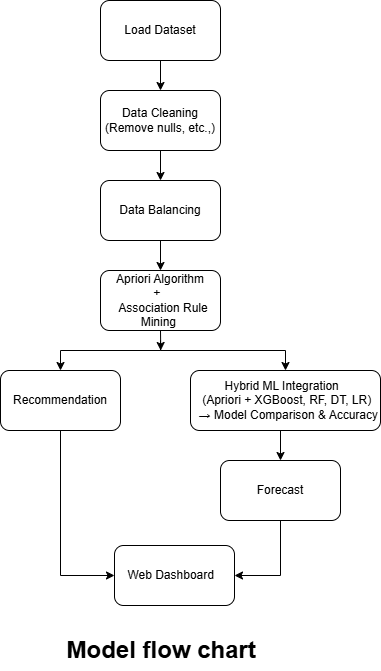

The diagram above was exported from draw.io. Its source (the exported page's mxGraphModel, read from the mxfile embedded in the PNG):
<mxGraphModel dx="1895" dy="958" grid="1" gridSize="10" guides="1" tooltips="1" connect="1" arrows="1" fold="1" page="1" pageScale="1" pageWidth="827" pageHeight="1169" math="0" shadow="0">
  <root>
    <mxCell id="0" />
    <mxCell id="1" parent="0" />
    <mxCell id="om9jCCh0I24y4LlFyJx2-10" style="edgeStyle=orthogonalEdgeStyle;rounded=0;orthogonalLoop=1;jettySize=auto;html=1;exitX=0.5;exitY=1;exitDx=0;exitDy=0;entryX=0.5;entryY=0;entryDx=0;entryDy=0;" edge="1" parent="1" source="om9jCCh0I24y4LlFyJx2-1" target="om9jCCh0I24y4LlFyJx2-2">
      <mxGeometry relative="1" as="geometry" />
    </mxCell>
    <mxCell id="om9jCCh0I24y4LlFyJx2-1" value="Load Dataset" style="rounded=1;whiteSpace=wrap;html=1;" vertex="1" parent="1">
      <mxGeometry x="340" y="20" width="120" height="60" as="geometry" />
    </mxCell>
    <mxCell id="om9jCCh0I24y4LlFyJx2-13" style="edgeStyle=orthogonalEdgeStyle;rounded=0;orthogonalLoop=1;jettySize=auto;html=1;exitX=0.5;exitY=1;exitDx=0;exitDy=0;" edge="1" parent="1" source="om9jCCh0I24y4LlFyJx2-2" target="om9jCCh0I24y4LlFyJx2-3">
      <mxGeometry relative="1" as="geometry" />
    </mxCell>
    <mxCell id="om9jCCh0I24y4LlFyJx2-2" value="Data Cleaning&lt;div&gt;(Remove nulls, etc.,)&lt;/div&gt;" style="rounded=1;whiteSpace=wrap;html=1;" vertex="1" parent="1">
      <mxGeometry x="340" y="110" width="120" height="60" as="geometry" />
    </mxCell>
    <mxCell id="om9jCCh0I24y4LlFyJx2-15" style="edgeStyle=orthogonalEdgeStyle;rounded=0;orthogonalLoop=1;jettySize=auto;html=1;exitX=0.5;exitY=1;exitDx=0;exitDy=0;entryX=0.5;entryY=0;entryDx=0;entryDy=0;" edge="1" parent="1" source="om9jCCh0I24y4LlFyJx2-3" target="om9jCCh0I24y4LlFyJx2-4">
      <mxGeometry relative="1" as="geometry" />
    </mxCell>
    <mxCell id="om9jCCh0I24y4LlFyJx2-3" value="Data Balancing" style="rounded=1;whiteSpace=wrap;html=1;" vertex="1" parent="1">
      <mxGeometry x="340" y="200" width="120" height="60" as="geometry" />
    </mxCell>
    <mxCell id="om9jCCh0I24y4LlFyJx2-18" style="edgeStyle=orthogonalEdgeStyle;rounded=0;orthogonalLoop=1;jettySize=auto;html=1;exitX=0.5;exitY=1;exitDx=0;exitDy=0;entryX=0.5;entryY=0;entryDx=0;entryDy=0;" edge="1" parent="1" target="om9jCCh0I24y4LlFyJx2-5">
      <mxGeometry relative="1" as="geometry">
        <mxPoint x="400" y="360" as="sourcePoint" />
        <Array as="points">
          <mxPoint x="400" y="370" />
          <mxPoint x="300" y="370" />
        </Array>
      </mxGeometry>
    </mxCell>
    <mxCell id="om9jCCh0I24y4LlFyJx2-19" style="edgeStyle=orthogonalEdgeStyle;rounded=0;orthogonalLoop=1;jettySize=auto;html=1;exitX=0.5;exitY=1;exitDx=0;exitDy=0;entryX=0.5;entryY=0;entryDx=0;entryDy=0;" edge="1" parent="1" target="om9jCCh0I24y4LlFyJx2-6">
      <mxGeometry relative="1" as="geometry">
        <mxPoint x="400" y="360" as="sourcePoint" />
        <Array as="points">
          <mxPoint x="400" y="370" />
          <mxPoint x="525" y="370" />
        </Array>
      </mxGeometry>
    </mxCell>
    <mxCell id="om9jCCh0I24y4LlFyJx2-23" style="edgeStyle=orthogonalEdgeStyle;rounded=0;orthogonalLoop=1;jettySize=auto;html=1;exitX=0.5;exitY=1;exitDx=0;exitDy=0;" edge="1" parent="1" source="om9jCCh0I24y4LlFyJx2-4">
      <mxGeometry relative="1" as="geometry">
        <mxPoint x="400.2432432432432" y="370" as="targetPoint" />
      </mxGeometry>
    </mxCell>
    <mxCell id="om9jCCh0I24y4LlFyJx2-4" value="&lt;div&gt;Apriori Algorithm&lt;/div&gt;&lt;div&gt;&amp;nbsp; &amp;nbsp; &amp;nbsp;+&amp;nbsp; &amp;nbsp; &amp;nbsp; &amp;nbsp;&lt;/div&gt;&lt;div&gt;&amp;nbsp; Association Rule Mining&amp;nbsp;&lt;/div&gt;" style="rounded=1;whiteSpace=wrap;html=1;align=center;" vertex="1" parent="1">
      <mxGeometry x="340" y="290" width="120" height="60" as="geometry" />
    </mxCell>
    <mxCell id="om9jCCh0I24y4LlFyJx2-22" style="edgeStyle=orthogonalEdgeStyle;rounded=0;orthogonalLoop=1;jettySize=auto;html=1;exitX=0.5;exitY=1;exitDx=0;exitDy=0;entryX=0;entryY=0.5;entryDx=0;entryDy=0;" edge="1" parent="1" source="om9jCCh0I24y4LlFyJx2-5" target="om9jCCh0I24y4LlFyJx2-8">
      <mxGeometry relative="1" as="geometry" />
    </mxCell>
    <mxCell id="om9jCCh0I24y4LlFyJx2-5" value="Recommendation" style="rounded=1;whiteSpace=wrap;html=1;" vertex="1" parent="1">
      <mxGeometry x="240" y="390" width="120" height="60" as="geometry" />
    </mxCell>
    <mxCell id="om9jCCh0I24y4LlFyJx2-20" style="edgeStyle=orthogonalEdgeStyle;rounded=0;orthogonalLoop=1;jettySize=auto;html=1;exitX=0.5;exitY=1;exitDx=0;exitDy=0;entryX=0.5;entryY=0;entryDx=0;entryDy=0;" edge="1" parent="1" source="om9jCCh0I24y4LlFyJx2-6" target="om9jCCh0I24y4LlFyJx2-7">
      <mxGeometry relative="1" as="geometry" />
    </mxCell>
    <mxCell id="om9jCCh0I24y4LlFyJx2-6" value="&lt;div&gt;Hybrid ML Integration&amp;nbsp;&amp;nbsp;&lt;/div&gt;&lt;div&gt;&amp;nbsp;(Apriori + XGBoost, RF, DT, LR)&lt;/div&gt;&lt;div&gt;&amp;nbsp; → Model Comparison &amp;amp; Accuracy&lt;/div&gt;" style="rounded=1;whiteSpace=wrap;html=1;" vertex="1" parent="1">
      <mxGeometry x="430" y="390" width="190" height="60" as="geometry" />
    </mxCell>
    <mxCell id="om9jCCh0I24y4LlFyJx2-21" style="edgeStyle=orthogonalEdgeStyle;rounded=0;orthogonalLoop=1;jettySize=auto;html=1;exitX=0.5;exitY=1;exitDx=0;exitDy=0;entryX=1;entryY=0.5;entryDx=0;entryDy=0;" edge="1" parent="1" source="om9jCCh0I24y4LlFyJx2-7" target="om9jCCh0I24y4LlFyJx2-8">
      <mxGeometry relative="1" as="geometry" />
    </mxCell>
    <mxCell id="om9jCCh0I24y4LlFyJx2-7" value="Forecast" style="rounded=1;whiteSpace=wrap;html=1;" vertex="1" parent="1">
      <mxGeometry x="460" y="480" width="120" height="60" as="geometry" />
    </mxCell>
    <mxCell id="om9jCCh0I24y4LlFyJx2-8" value="Web Dashboard&amp;nbsp;&amp;nbsp;" style="rounded=1;whiteSpace=wrap;html=1;" vertex="1" parent="1">
      <mxGeometry x="354" y="565" width="120" height="60" as="geometry" />
    </mxCell>
    <mxCell id="om9jCCh0I24y4LlFyJx2-24" value="Model flow chart&amp;nbsp;" style="text;strokeColor=none;fillColor=none;html=1;fontSize=24;fontStyle=1;verticalAlign=middle;align=center;" vertex="1" parent="1">
      <mxGeometry x="354" y="650" width="100" height="40" as="geometry" />
    </mxCell>
  </root>
</mxGraphModel>